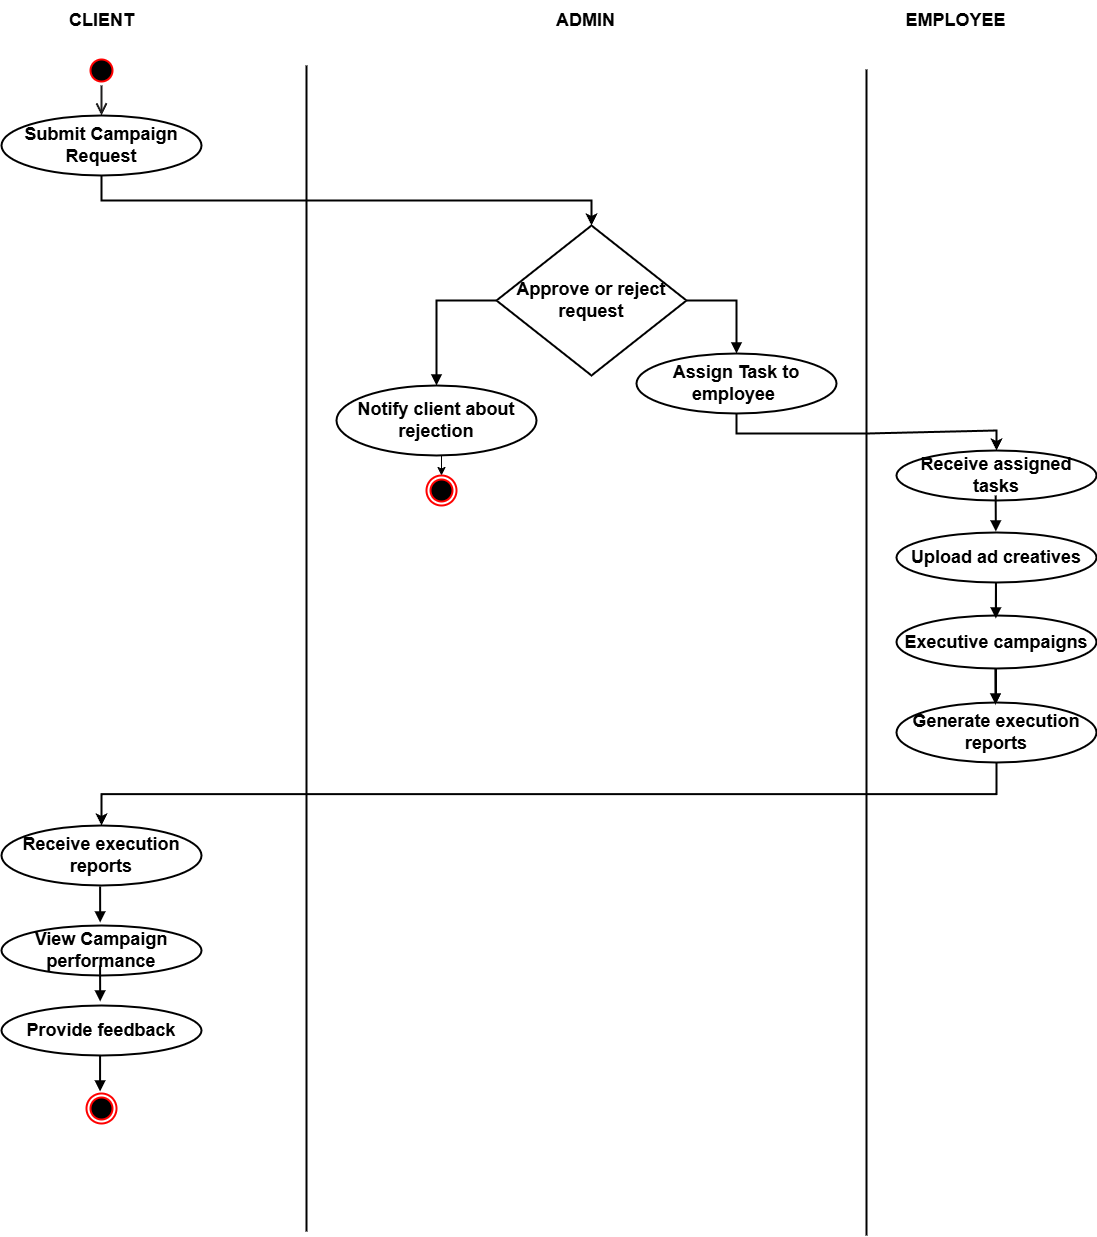

The diagram above was exported from draw.io. Its source (the exported page's mxGraphModel, read from the mxfile embedded in the PNG):
<mxGraphModel dx="4327" dy="1740" grid="1" gridSize="10" guides="1" tooltips="1" connect="1" arrows="1" fold="1" page="1" pageScale="1" pageWidth="827" pageHeight="1169" math="0" shadow="0">
  <root>
    <mxCell id="0" />
    <mxCell id="1" parent="0" />
    <mxCell id="XuJTOX8nCErXT4uXwVHG-1" value="" style="ellipse;html=1;shape=startState;fillColor=#000000;strokeColor=#ff0000;strokeWidth=2;fontSize=18;" parent="1" vertex="1">
      <mxGeometry x="-60" y="70" width="30" height="30" as="geometry" />
    </mxCell>
    <mxCell id="XuJTOX8nCErXT4uXwVHG-2" value="" style="edgeStyle=orthogonalEdgeStyle;html=1;verticalAlign=bottom;endArrow=open;endSize=8;strokeColor=light-dark(#1f1e1e, #ff9090);rounded=0;entryX=0.5;entryY=0;entryDx=0;entryDy=0;strokeWidth=2;fontSize=18;" parent="1" source="XuJTOX8nCErXT4uXwVHG-1" target="XuJTOX8nCErXT4uXwVHG-3" edge="1">
      <mxGeometry relative="1" as="geometry">
        <mxPoint x="400" y="70" as="targetPoint" />
      </mxGeometry>
    </mxCell>
    <mxCell id="LRz_GHLiKfvUx15r7oaw-8" style="edgeStyle=orthogonalEdgeStyle;rounded=0;orthogonalLoop=1;jettySize=auto;html=1;exitX=0.5;exitY=1;exitDx=0;exitDy=0;entryX=0.5;entryY=0;entryDx=0;entryDy=0;strokeWidth=2;fontSize=18;" parent="1" source="XuJTOX8nCErXT4uXwVHG-3" target="LRz_GHLiKfvUx15r7oaw-1" edge="1">
      <mxGeometry relative="1" as="geometry" />
    </mxCell>
    <mxCell id="XuJTOX8nCErXT4uXwVHG-3" value="&lt;b&gt;Submit Campaign Request&lt;/b&gt;" style="ellipse;whiteSpace=wrap;html=1;strokeWidth=2;fontSize=18;" parent="1" vertex="1">
      <mxGeometry x="-145" y="130" width="200" height="60" as="geometry" />
    </mxCell>
    <mxCell id="XuJTOX8nCErXT4uXwVHG-21" value="" style="endArrow=block;endFill=1;html=1;edgeStyle=orthogonalEdgeStyle;align=left;verticalAlign=top;rounded=0;strokeWidth=2;fontSize=18;entryX=0.5;entryY=0;entryDx=0;entryDy=0;exitX=0;exitY=0.5;exitDx=0;exitDy=0;" parent="1" edge="1" target="XuJTOX8nCErXT4uXwVHG-31" source="LRz_GHLiKfvUx15r7oaw-1">
      <mxGeometry x="-1" relative="1" as="geometry">
        <mxPoint x="370" y="309" as="sourcePoint" />
        <mxPoint x="308" y="350" as="targetPoint" />
        <Array as="points">
          <mxPoint x="290" y="315" />
        </Array>
      </mxGeometry>
    </mxCell>
    <mxCell id="LRz_GHLiKfvUx15r7oaw-9" style="edgeStyle=orthogonalEdgeStyle;rounded=0;orthogonalLoop=1;jettySize=auto;html=1;exitX=0.5;exitY=1;exitDx=0;exitDy=0;strokeWidth=2;fontSize=18;" parent="1" source="XuJTOX8nCErXT4uXwVHG-29" target="XuJTOX8nCErXT4uXwVHG-35" edge="1">
      <mxGeometry relative="1" as="geometry">
        <mxPoint x="840" y="460" as="targetPoint" />
      </mxGeometry>
    </mxCell>
    <mxCell id="XuJTOX8nCErXT4uXwVHG-29" value="&lt;b&gt;Assign Task to employee&amp;nbsp;&lt;/b&gt;" style="ellipse;whiteSpace=wrap;html=1;strokeWidth=2;fontSize=18;" parent="1" vertex="1">
      <mxGeometry x="490" y="368" width="200" height="60" as="geometry" />
    </mxCell>
    <mxCell id="f_Y_pVGLszxy6W1l0DCH-3" value="" style="edgeStyle=orthogonalEdgeStyle;rounded=0;orthogonalLoop=1;jettySize=auto;html=1;" edge="1" parent="1" source="XuJTOX8nCErXT4uXwVHG-32" target="XuJTOX8nCErXT4uXwVHG-34">
      <mxGeometry relative="1" as="geometry" />
    </mxCell>
    <mxCell id="XuJTOX8nCErXT4uXwVHG-32" value="&lt;b&gt;Upload ad creatives&lt;/b&gt;" style="ellipse;whiteSpace=wrap;html=1;strokeWidth=2;fontSize=18;" parent="1" vertex="1">
      <mxGeometry x="750" y="547" width="200" height="50" as="geometry" />
    </mxCell>
    <mxCell id="XuJTOX8nCErXT4uXwVHG-33" value="&lt;b&gt;Executive campaigns&lt;/b&gt;" style="ellipse;whiteSpace=wrap;html=1;strokeWidth=2;fontSize=18;" parent="1" vertex="1">
      <mxGeometry x="750" y="630" width="200" height="53" as="geometry" />
    </mxCell>
    <mxCell id="LRz_GHLiKfvUx15r7oaw-10" style="edgeStyle=orthogonalEdgeStyle;rounded=0;orthogonalLoop=1;jettySize=auto;html=1;exitX=0.5;exitY=1;exitDx=0;exitDy=0;entryX=0.5;entryY=0;entryDx=0;entryDy=0;strokeWidth=2;fontSize=18;" parent="1" source="XuJTOX8nCErXT4uXwVHG-34" target="LRz_GHLiKfvUx15r7oaw-11" edge="1">
      <mxGeometry relative="1" as="geometry">
        <mxPoint x="100" y="850" as="targetPoint" />
      </mxGeometry>
    </mxCell>
    <mxCell id="XuJTOX8nCErXT4uXwVHG-34" value="&lt;b&gt;Generate execution reports&lt;/b&gt;" style="ellipse;whiteSpace=wrap;html=1;strokeWidth=2;fontSize=18;" parent="1" vertex="1">
      <mxGeometry x="750" y="717" width="200" height="60" as="geometry" />
    </mxCell>
    <mxCell id="XuJTOX8nCErXT4uXwVHG-35" value="&lt;b&gt;Receive assigned tasks&lt;/b&gt;" style="ellipse;whiteSpace=wrap;html=1;strokeWidth=2;fontSize=18;" parent="1" vertex="1">
      <mxGeometry x="750" y="465" width="200" height="50" as="geometry" />
    </mxCell>
    <mxCell id="XuJTOX8nCErXT4uXwVHG-43" value="" style="endArrow=block;endFill=1;html=1;edgeStyle=orthogonalEdgeStyle;align=left;verticalAlign=top;rounded=0;strokeWidth=2;fontSize=18;" parent="1" edge="1">
      <mxGeometry x="-1" relative="1" as="geometry">
        <mxPoint x="849.1700000000001" y="510" as="sourcePoint" />
        <mxPoint x="849.1700000000001" y="546" as="targetPoint" />
        <Array as="points">
          <mxPoint x="849.1700000000001" y="546" />
          <mxPoint x="849.1700000000001" y="546" />
        </Array>
      </mxGeometry>
    </mxCell>
    <mxCell id="XuJTOX8nCErXT4uXwVHG-44" value="" style="endArrow=block;endFill=1;html=1;edgeStyle=orthogonalEdgeStyle;align=left;verticalAlign=top;rounded=0;strokeWidth=2;fontSize=18;" parent="1" edge="1">
      <mxGeometry x="-1" relative="1" as="geometry">
        <mxPoint x="849.44" y="597" as="sourcePoint" />
        <mxPoint x="849.44" y="633" as="targetPoint" />
        <Array as="points">
          <mxPoint x="849.44" y="633" />
          <mxPoint x="849.44" y="633" />
        </Array>
      </mxGeometry>
    </mxCell>
    <mxCell id="XuJTOX8nCErXT4uXwVHG-46" value="" style="endArrow=block;endFill=1;html=1;edgeStyle=orthogonalEdgeStyle;align=left;verticalAlign=top;rounded=0;strokeWidth=2;fontSize=18;" parent="1" edge="1">
      <mxGeometry x="-1" relative="1" as="geometry">
        <mxPoint x="848.89" y="683" as="sourcePoint" />
        <mxPoint x="848.89" y="719" as="targetPoint" />
        <Array as="points">
          <mxPoint x="848.89" y="719" />
          <mxPoint x="848.89" y="719" />
        </Array>
      </mxGeometry>
    </mxCell>
    <mxCell id="XuJTOX8nCErXT4uXwVHG-47" value="&lt;b&gt;CLIENT&lt;/b&gt;" style="text;html=1;align=center;verticalAlign=middle;resizable=0;points=[];autosize=1;strokeColor=none;fillColor=none;strokeWidth=2;fontSize=18;" parent="1" vertex="1">
      <mxGeometry x="-90" y="15" width="90" height="40" as="geometry" />
    </mxCell>
    <mxCell id="XuJTOX8nCErXT4uXwVHG-52" value="" style="endArrow=block;endFill=1;html=1;edgeStyle=orthogonalEdgeStyle;align=left;verticalAlign=top;rounded=0;strokeWidth=2;fontSize=18;" parent="1" edge="1">
      <mxGeometry x="-1" relative="1" as="geometry">
        <mxPoint x="-46.42999999999998" y="1070" as="sourcePoint" />
        <mxPoint x="-46.42999999999998" y="1106" as="targetPoint" />
        <Array as="points">
          <mxPoint x="-46.72" y="1070" />
        </Array>
      </mxGeometry>
    </mxCell>
    <mxCell id="XuJTOX8nCErXT4uXwVHG-53" value="" style="ellipse;html=1;shape=endState;fillColor=#000000;strokeColor=#ff0000;strokeWidth=2;fontSize=18;" parent="1" vertex="1">
      <mxGeometry x="-60" y="1108" width="30" height="30" as="geometry" />
    </mxCell>
    <mxCell id="LRz_GHLiKfvUx15r7oaw-1" value="&lt;b&gt;Approve or reject request&lt;/b&gt;" style="rhombus;whiteSpace=wrap;html=1;strokeWidth=2;fontSize=18;" parent="1" vertex="1">
      <mxGeometry x="350" y="240" width="190" height="150" as="geometry" />
    </mxCell>
    <mxCell id="LRz_GHLiKfvUx15r7oaw-3" value="&lt;b&gt;ADMIN&lt;/b&gt;" style="text;html=1;align=center;verticalAlign=middle;resizable=0;points=[];autosize=1;strokeColor=none;fillColor=none;strokeWidth=2;fontSize=18;" parent="1" vertex="1">
      <mxGeometry x="399" y="15" width="80" height="40" as="geometry" />
    </mxCell>
    <mxCell id="LRz_GHLiKfvUx15r7oaw-4" value="&lt;b&gt;EMPLOYEE&lt;/b&gt;" style="text;html=1;align=center;verticalAlign=middle;resizable=0;points=[];autosize=1;strokeColor=none;fillColor=none;strokeWidth=2;fontSize=18;" parent="1" vertex="1">
      <mxGeometry x="749" y="15" width="120" height="40" as="geometry" />
    </mxCell>
    <mxCell id="LRz_GHLiKfvUx15r7oaw-5" value="" style="endArrow=block;endFill=1;html=1;edgeStyle=orthogonalEdgeStyle;align=left;verticalAlign=top;rounded=0;exitX=1;exitY=0.5;exitDx=0;exitDy=0;strokeWidth=2;fontSize=18;entryX=0.5;entryY=0;entryDx=0;entryDy=0;" parent="1" edge="1" target="XuJTOX8nCErXT4uXwVHG-29" source="LRz_GHLiKfvUx15r7oaw-1">
      <mxGeometry x="-1" relative="1" as="geometry">
        <mxPoint x="500" y="299.9999999999999" as="sourcePoint" />
        <mxPoint x="570" y="342.5" as="targetPoint" />
        <Array as="points">
          <mxPoint x="590" y="315" />
        </Array>
      </mxGeometry>
    </mxCell>
    <mxCell id="LRz_GHLiKfvUx15r7oaw-6" value="" style="ellipse;html=1;shape=endState;fillColor=#000000;strokeColor=#ff0000;strokeWidth=2;fontSize=18;" parent="1" vertex="1">
      <mxGeometry x="280" y="490" width="30" height="30" as="geometry" />
    </mxCell>
    <mxCell id="LRz_GHLiKfvUx15r7oaw-11" value="&lt;b&gt;Receive execution reports&lt;/b&gt;" style="ellipse;whiteSpace=wrap;html=1;strokeWidth=2;fontSize=18;" parent="1" vertex="1">
      <mxGeometry x="-145" y="840" width="200" height="60" as="geometry" />
    </mxCell>
    <mxCell id="LRz_GHLiKfvUx15r7oaw-12" value="&lt;b&gt;View Campaign performance&lt;/b&gt;" style="ellipse;whiteSpace=wrap;html=1;strokeWidth=2;fontSize=18;" parent="1" vertex="1">
      <mxGeometry x="-145" y="940" width="200" height="50" as="geometry" />
    </mxCell>
    <mxCell id="LRz_GHLiKfvUx15r7oaw-13" value="" style="endArrow=block;endFill=1;html=1;edgeStyle=orthogonalEdgeStyle;align=left;verticalAlign=top;rounded=0;strokeWidth=2;fontSize=18;" parent="1" edge="1">
      <mxGeometry x="-1" relative="1" as="geometry">
        <mxPoint x="-46.40000000000001" y="901" as="sourcePoint" />
        <mxPoint x="-46.40000000000001" y="937" as="targetPoint" />
        <Array as="points">
          <mxPoint x="-46.40000000000001" y="937" />
          <mxPoint x="-46.40000000000001" y="937" />
        </Array>
      </mxGeometry>
    </mxCell>
    <mxCell id="LRz_GHLiKfvUx15r7oaw-15" value="" style="endArrow=block;endFill=1;html=1;edgeStyle=orthogonalEdgeStyle;align=left;verticalAlign=top;rounded=0;strokeWidth=2;fontSize=18;" parent="1" edge="1">
      <mxGeometry x="-1" relative="1" as="geometry">
        <mxPoint x="-46.42999999999998" y="980" as="sourcePoint" />
        <mxPoint x="-46.42999999999998" y="1016" as="targetPoint" />
        <Array as="points">
          <mxPoint x="-46.42999999999998" y="1016" />
          <mxPoint x="-46.42999999999998" y="1016" />
        </Array>
      </mxGeometry>
    </mxCell>
    <mxCell id="LRz_GHLiKfvUx15r7oaw-16" value="&lt;b&gt;Provide feedback&lt;/b&gt;" style="ellipse;whiteSpace=wrap;html=1;strokeWidth=2;fontSize=18;" parent="1" vertex="1">
      <mxGeometry x="-145" y="1020" width="200" height="50" as="geometry" />
    </mxCell>
    <mxCell id="LRz_GHLiKfvUx15r7oaw-21" value="" style="endArrow=none;html=1;rounded=0;strokeColor=#000000;strokeWidth=2;fontSize=18;" parent="1" edge="1">
      <mxGeometry width="50" height="50" relative="1" as="geometry">
        <mxPoint x="160" y="1245.9999593098958" as="sourcePoint" />
        <mxPoint x="160" y="80" as="targetPoint" />
      </mxGeometry>
    </mxCell>
    <mxCell id="LRz_GHLiKfvUx15r7oaw-22" value="" style="endArrow=none;html=1;rounded=0;strokeColor=#000000;strokeWidth=2;fontSize=18;" parent="1" edge="1">
      <mxGeometry width="50" height="50" relative="1" as="geometry">
        <mxPoint x="720" y="1249.9999593098958" as="sourcePoint" />
        <mxPoint x="720" y="84" as="targetPoint" />
      </mxGeometry>
    </mxCell>
    <mxCell id="f_Y_pVGLszxy6W1l0DCH-2" style="edgeStyle=orthogonalEdgeStyle;rounded=0;orthogonalLoop=1;jettySize=auto;html=1;exitX=0.5;exitY=1;exitDx=0;exitDy=0;entryX=0.5;entryY=0;entryDx=0;entryDy=0;" edge="1" parent="1" source="XuJTOX8nCErXT4uXwVHG-31" target="LRz_GHLiKfvUx15r7oaw-6">
      <mxGeometry relative="1" as="geometry" />
    </mxCell>
    <mxCell id="XuJTOX8nCErXT4uXwVHG-31" value="&lt;b&gt;Notify client about rejection&lt;/b&gt;" style="ellipse;whiteSpace=wrap;html=1;strokeWidth=2;fontSize=18;" parent="1" vertex="1">
      <mxGeometry x="190" y="400" width="200" height="70" as="geometry" />
    </mxCell>
  </root>
</mxGraphModel>